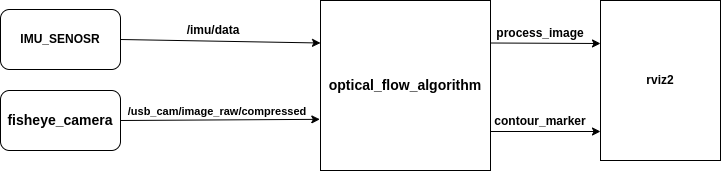

The diagram above was exported from draw.io. Its source (the exported page's mxGraphModel, read from the mxfile embedded in the PNG):
<mxGraphModel dx="819" dy="472" grid="1" gridSize="10" guides="1" tooltips="1" connect="1" arrows="1" fold="1" page="1" pageScale="1" pageWidth="850" pageHeight="1100" math="0" shadow="0" extFonts="Permanent Marker^https://fonts.googleapis.com/css?family=Permanent+Marker">
  <root>
    <mxCell id="0" />
    <mxCell id="1" parent="0" />
    <mxCell id="-8qWhFENdgk3Abv3anvX-20" value="&lt;b&gt;contour_marker&lt;/b&gt;" style="rounded=1;whiteSpace=wrap;html=1;rotation=0;strokeColor=none;" vertex="1" parent="1">
      <mxGeometry x="520" y="346" width="120" height="30" as="geometry" />
    </mxCell>
    <mxCell id="-8qWhFENdgk3Abv3anvX-17" value="&lt;b&gt;/imu/data&lt;/b&gt;" style="rounded=1;whiteSpace=wrap;html=1;rotation=0;strokeColor=none;" vertex="1" parent="1">
      <mxGeometry x="193" y="255" width="120" height="30" as="geometry" />
    </mxCell>
    <mxCell id="-8qWhFENdgk3Abv3anvX-11" value="&lt;b style=&quot;font-size: 11px;&quot;&gt;/usb_cam/image_raw/compressed&lt;/b&gt;" style="rounded=1;whiteSpace=wrap;html=1;rotation=0;strokeColor=none;" vertex="1" parent="1">
      <mxGeometry x="197" y="321" width="120" height="60" as="geometry" />
    </mxCell>
    <mxCell id="-8qWhFENdgk3Abv3anvX-8" value="&lt;b&gt;process_image&lt;/b&gt;" style="rounded=1;whiteSpace=wrap;html=1;rotation=0;strokeColor=none;" vertex="1" parent="1">
      <mxGeometry x="520" y="258" width="120" height="30" as="geometry" />
    </mxCell>
    <mxCell id="-8qWhFENdgk3Abv3anvX-2" value="&lt;b&gt;&lt;font style=&quot;font-size: 14px;&quot;&gt;optical_flow_algorithm&lt;/font&gt;&lt;/b&gt;" style="whiteSpace=wrap;html=1;aspect=fixed;" vertex="1" parent="1">
      <mxGeometry x="360" y="240" width="170" height="170" as="geometry" />
    </mxCell>
    <mxCell id="-8qWhFENdgk3Abv3anvX-3" value="" style="endArrow=classic;html=1;rounded=0;exitX=1;exitY=0.5;exitDx=0;exitDy=0;entryX=0;entryY=0.25;entryDx=0;entryDy=0;" edge="1" parent="1" source="-8qWhFENdgk3Abv3anvX-4" target="-8qWhFENdgk3Abv3anvX-2">
      <mxGeometry width="50" height="50" relative="1" as="geometry">
        <mxPoint x="169" y="181" as="sourcePoint" />
        <mxPoint x="359" y="326" as="targetPoint" />
      </mxGeometry>
    </mxCell>
    <mxCell id="-8qWhFENdgk3Abv3anvX-4" value="&lt;b&gt;IMU_SENOSR&lt;/b&gt;" style="rounded=1;whiteSpace=wrap;html=1;" vertex="1" parent="1">
      <mxGeometry x="40" y="249" width="120" height="60" as="geometry" />
    </mxCell>
    <mxCell id="-8qWhFENdgk3Abv3anvX-5" value="&lt;b&gt;&lt;font style=&quot;font-size: 14px;&quot;&gt;fisheye_camera&lt;/font&gt;&lt;/b&gt;" style="rounded=1;whiteSpace=wrap;html=1;" vertex="1" parent="1">
      <mxGeometry x="40" y="330" width="120" height="60" as="geometry" />
    </mxCell>
    <mxCell id="-8qWhFENdgk3Abv3anvX-6" value="" style="endArrow=classic;html=1;rounded=0;exitX=1;exitY=0.5;exitDx=0;exitDy=0;entryX=-0.004;entryY=0.699;entryDx=0;entryDy=0;entryPerimeter=0;" edge="1" parent="1" source="-8qWhFENdgk3Abv3anvX-5" target="-8qWhFENdgk3Abv3anvX-2">
      <mxGeometry width="50" height="50" relative="1" as="geometry">
        <mxPoint x="300" y="410" as="sourcePoint" />
        <mxPoint x="357" y="376" as="targetPoint" />
      </mxGeometry>
    </mxCell>
    <mxCell id="-8qWhFENdgk3Abv3anvX-13" value="" style="endArrow=classic;html=1;rounded=0;exitX=1;exitY=0.25;exitDx=0;exitDy=0;" edge="1" parent="1" source="-8qWhFENdgk3Abv3anvX-2">
      <mxGeometry width="50" height="50" relative="1" as="geometry">
        <mxPoint x="540" y="277" as="sourcePoint" />
        <mxPoint x="640" y="283" as="targetPoint" />
      </mxGeometry>
    </mxCell>
    <mxCell id="-8qWhFENdgk3Abv3anvX-14" value="" style="endArrow=classic;html=1;rounded=0;exitX=1;exitY=0.25;exitDx=0;exitDy=0;" edge="1" parent="1">
      <mxGeometry width="50" height="50" relative="1" as="geometry">
        <mxPoint x="530" y="371" as="sourcePoint" />
        <mxPoint x="640" y="371" as="targetPoint" />
      </mxGeometry>
    </mxCell>
    <mxCell id="-8qWhFENdgk3Abv3anvX-16" value="&lt;b&gt;rviz2&lt;/b&gt;" style="rounded=0;whiteSpace=wrap;html=1;" vertex="1" parent="1">
      <mxGeometry x="640" y="240" width="120" height="160" as="geometry" />
    </mxCell>
  </root>
</mxGraphModel>